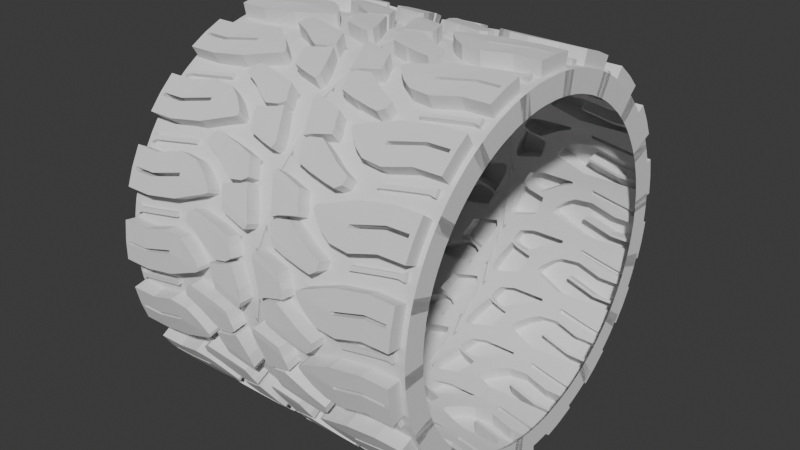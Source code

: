 # Source: haidatire.blend  (saved by Blender 4.2.66; exported with 4.5.12 LTS)
import bpy
from mathutils import Matrix  # noqa: F401  (used for matrix-valued properties, if any)

bpy.ops.wm.read_factory_settings(use_empty=True)
scene = bpy.context.scene
scene.name = 'Scene'

# ---- collections
col_collection = bpy.data.collections.new('Collection'); scene.collection.children.link(col_collection)

# ---- world
world_world = bpy.data.worlds.new('World'); scene.world = world_world
world_world.use_nodes = True; world_world.node_tree.nodes.clear()
_N = world_world.node_tree.nodes; _L = world_world.node_tree.links
n0 = _N.new('ShaderNodeOutputWorld'); n0.name = 'World Output'; n0.location = (300, 300)
n1 = _N.new('ShaderNodeBackground'); n1.name = 'Background'; n1.location = (10, 300)
n1.inputs[0].default_value = (0.05088, 0.05088, 0.05088, 1.0)
_L.new(n1.outputs[0], n0.inputs[0])
n0.is_active_output = True
world_world.color = (0.05088, 0.05088, 0.05088)
world_world.sun_shadow_jitter_overblur = 0.0

# ---- meshes
me_plane_001 = bpy.data.meshes.new('Plane.001')
me_plane_001.from_pydata([(-0.25, 0.1375, 0.06274), (-0.9531, 0.1533, 0.06274), (-0.8122, 0.1513, 0.06274), (-0.601, 0.09023, 0.06274), (-0.2313, 0.1983, 0.06274), (-0.9531, 0.1758, 0.06274), (-0.8122, 0.1738, 0.06274), (-0.601, 0.1127, 0.06274), (-0.2542, 0.04771, 0.06274), (-0.9531, 0.02584, 0.06274), (-0.8122, 0.02456, 0.06274), (-0.6417, -0.02826, 0.06274), (-0.9531, 0.2861, 0.06274), (-0.8122, 0.2856, 0.06274), (-0.601, 0.2438, 0.06274), (-0.4874, 0.1092, 0.06274), (-0.4874, 0.1316, 0.06274), (-0.5145, -0.01495, 0.06274), (-0.4874, 0.1963, 0.06274), (-0.3651, 0.1182, 0.06274), (-0.3651, 0.1403, 0.06274), (-0.3915, 0.08443, 0.06274), (-0.3862, 0.1544, 0.06274), (-0.2591, -0.177, 0.06274), (-0.4386, -0.2125, 0.06274), (-0.3724, -0.2013, 0.06274), (-0.2355, 0.0182, 0.06274), (-0.8936, -0.0722, 0.1242), (-0.8122, -0.08809, 0.1242), (-0.6299, -0.128, 0.1242), (-0.4851, -0.1276, 0.06274), (-0.3856, -0.07884, 0.06274), (-0.2591, -0.141, 0.06274), (-0.4767, -0.1838, 0.06274), (-0.3767, -0.1791, 0.06274), (-0.2672, 0.09993, 0.06274), (-0.2749, 0.05173, 0.06274), (-0.2818, -0.181, 0.06274), (-0.2845, -0.01069, 0.06274), (-0.2827, -0.1478, 0.06274), (-0.1547, 0.002832, 0.06274), (-0.1459, -0.1121, 0.06274), (-0.1547, 0.179, 0.06274), (-0.1556, 0.01974, 0.06274), (-0.1583, -0.1453, 0.06274), (-0.1588, 0.2211, 0.06274), (-0.1152, -0.02714, 0.06274), (-0.1201, 0.1895, 0.06274), (-0.124, -0.05762, 0.06274), (-0.1106, -0.002112, 0.06274), (-0.1226, 0.2326, 0.06274), (-0.1374, -0.08743, 0.06274), (-0.1358, 0.00947, 0.06274), (-0.1399, 0.2263, 0.06274), (-0.1374, -0.008716, 0.06274), (-0.1374, 0.1843, 0.06274), (-0.4226, 0.1139, 0.06274), (-0.4226, 0.1362, 0.06274), (-0.4446, 0.03101, 0.06274), (-0.4234, 0.169, 0.06274), (-0.4036, -0.2065, 0.06274), (-0.4324, -0.1018, 0.06274), (-0.4237, -0.1813, 0.06274), (-0.03422, 0.2157, 0.06274), (-0.0514, 0.1366, 0.06274), (-0.04834, 0.2508, 0.06274), (-0.891, -0.04394, 0.1242), (-0.8122, -0.05938, 0.1242), (-0.6298, -0.09739, 0.1242), (-0.9842, 0.1533, 0.06274), (-0.9842, 0.1758, 0.06274), (-0.9842, 0.02584, 0.06274), (-0.9842, 0.2861, 0.06274), (-0.9628, -0.07284, 0.1242), (-0.9575, -0.01637, 0.1242), (-0.9686, 0.1533, 0.06274), (-0.9686, 0.1758, 0.06274), (-0.9686, 0.02584, 0.06274), (-0.9686, 0.2861, 0.06274), (-0.9276, -0.06679, 0.1242), (-0.9249, -0.03706, 0.1242), (-1.015, 0.2861, 0.1554), (-1.015, 0.3229, 0.1554), (-0.282, 0.3229, 0.1554), (-0.2591, 0.3229, 0.1554), (-0.2591, -0.177, 0.1554), (-0.2591, -0.2404, 0.1554), (-0.9842, -0.2404, 0.1554), (-1.015, -0.2404, 0.1554), (-0.9686, 0.3229, 0.1554), (-0.9531, 0.3229, 0.1554), (-0.8122, -0.2404, 0.1554), (-0.9531, -0.2404, 0.1554), (-0.9531, -0.2102, 0.1554), (-0.8122, 0.3229, 0.1554), (-0.601, -0.2404, 0.1554), (-0.8122, -0.2103, 0.1554), (-1.015, 0.02584, 0.1554), (-1.015, 0.1533, 0.1554), (-0.2313, 0.1983, 0.1554), (-0.25, 0.1375, 0.1554), (-0.9531, 0.1758, 0.1554), (-0.9531, 0.1533, 0.1554), (-0.8122, 0.1738, 0.1554), (-0.8122, 0.1513, 0.1554), (-0.9842, 0.1533, 0.1554), (-0.601, 0.09023, 0.1554), (-0.601, 0.3229, 0.1554), (-0.4874, -0.2404, 0.1554), (-0.601, 0.1127, 0.1554), (-0.6056, -0.2163, 0.1554), (-1.015, 0.1758, 0.1554), (-0.2591, 0.2846, 0.1554), (-0.9842, 0.1758, 0.1554), (-1.015, -0.0524, 0.1554), (-0.6417, -0.02826, 0.1554), (-0.8122, 0.02456, 0.1554), (-0.9531, 0.02584, 0.1554), (-0.9842, 0.02584, 0.1554), (-0.5145, -0.01495, 0.1554), (-0.9531, 0.2861, 0.1554), (-0.8122, 0.2856, 0.1554), (-0.601, 0.2438, 0.1554), (-0.9842, 0.2861, 0.1554), (-0.4874, 0.1963, 0.1554), (-0.4874, 0.3229, 0.1554), (-0.4269, -0.2404, 0.1554), (-0.4446, 0.03101, 0.1554), (-0.4234, 0.169, 0.1554), (-0.4386, -0.2125, 0.1554), (-0.4269, 0.3229, 0.1554), (-0.3732, 0.3229, 0.1554), (-0.282, -0.2404, 0.1554), (-0.3732, -0.2404, 0.1554), (-0.2672, 0.09993, 0.1554), (-0.3651, 0.1182, 0.1554), (-0.2804, 0.1638, 0.1554), (-0.3651, 0.1403, 0.1554), (-0.2749, 0.05173, 0.1554), (-0.3915, 0.08443, 0.1554), (-0.282, 0.2757, 0.1554), (-0.3862, 0.1544, 0.1554), (-0.3724, -0.2013, 0.1554), (-0.9531, -0.1721, 0.1554), (-0.8122, -0.1725, 0.1554), (-0.6114, -0.186, 0.1554), (-1.015, -0.2102, 0.1554), (-0.4767, -0.1838, 0.1554), (-0.4036, -0.2065, 0.1554), (-0.9842, -0.2102, 0.1554), (-0.2818, -0.181, 0.1554), (-1.015, -0.1721, 0.1554), (-1.015, -0.08797, 0.1554), (-0.2414, 0.02742, 0.1554), (-0.2355, 0.0182, 0.1554), (-0.6298, -0.09739, 0.1554), (-0.6299, -0.128, 0.1554), (-0.4943, -0.09238, 0.1554), (-0.4851, -0.1276, 0.1554), (-0.3875, -0.02782, 0.1554), (-0.3856, -0.07884, 0.1554), (-0.2845, -0.01069, 0.1554), (-0.9628, -0.07284, 0.1554), (-0.8122, -0.08809, 0.1554), (-0.8936, -0.0722, 0.1554), (-0.4324, -0.1018, 0.1554), (-0.9842, -0.1721, 0.1554), (-0.2542, 0.04771, 0.1554), (-0.2815, 0.008819, 0.1554), (-0.01524, -0.1028, 0.1554), (-0.01524, -0.1662, 0.1554), (-0.01524, 0.2439, 0.1554), (-0.01524, 0.2214, 0.1554), (-0.01524, 0.3588, 0.1554), (-0.01524, 0.1178, 0.1554), (-0.01524, 0.3971, 0.1554), (-0.01524, -0.06673, 0.1554), (-0.01524, 0.09226, 0.1554), (-0.01524, 0.08063, 0.1554), (-0.03422, 0.06237, 0.1554), (-0.03422, 0.2157, 0.1554), (-0.1556, 0.01974, 0.1554), (-0.1583, -0.1453, 0.1554), (-0.03422, 0.353, 0.1554), (-0.1588, 0.2211, 0.1554), (-0.03422, 0.3913, 0.1554), (-0.1547, -0.2086, 0.1554), (-0.1547, 0.002832, 0.1554), (-0.1374, -0.08743, 0.1554), (-0.1459, -0.1121, 0.1554), (-0.1358, 0.00947, 0.1554), (-0.1374, -0.14, 0.1554), (-0.1547, 0.3163, 0.1554), (-0.1399, 0.2263, 0.1554), (-0.1547, 0.3546, 0.1554), (-0.1374, -0.2033, 0.1554), (-0.155, 0.008117, 0.1554), (-0.1374, -0.008716, 0.1554), (-0.1152, -0.02714, 0.1554), (-0.1374, 0.3216, 0.1554), (-0.1201, 0.3269, 0.1554), (-0.1374, 0.3599, 0.1554), (-0.1201, 0.3652, 0.1554), (-0.03422, -0.06526, 0.1554), (-0.124, -0.05762, 0.1554), (-0.0514, 0.1366, 0.1554), (-0.1106, -0.002112, 0.1554), (-0.03422, -0.1086, 0.1554), (-0.1201, -0.1347, 0.1554), (-0.04834, 0.2508, 0.1554), (-0.1226, 0.2326, 0.1554), (-0.03422, -0.1719, 0.1554), (-0.1201, -0.1981, 0.1554), (-0.1138, -0.01932, 0.1554), (-0.1369, -0.003033, 0.1554), (-0.4362, -0.06028, 0.1554), (-0.03959, 0.08557, 0.1554), (-0.891, -0.04394, 0.1554), (-0.8122, -0.05938, 0.1554), (-0.9575, -0.01637, 0.1554), (-0.9686, -0.2404, 0.1554), (-0.9842, 0.3229, 0.1554), (-0.9686, 0.02584, 0.1554), (-0.9686, 0.2861, 0.1554), (-0.9686, -0.2102, 0.1554), (-0.9276, -0.06679, 0.1554), (-0.9686, -0.1721, 0.1554), (-0.9249, -0.03706, 0.1554), (0.25, -0.01263, 0.06274), (0.9531, -0.02842, 0.06274), (0.8122, -0.02639, 0.06274), (0.601, 0.03468, 0.06274), (0.2313, -0.07343, 0.06274), (0.9531, -0.05089, 0.06274), (0.8122, -0.04885, 0.06274), (0.601, 0.01221, 0.06274), (0.2542, 0.0772, 0.06274), (0.9531, 0.09907, 0.06274), (0.8122, 0.1004, 0.06274), (0.6417, 0.1532, 0.06274), (0.9531, -0.1612, 0.06274), (0.8122, -0.1607, 0.06274), (0.601, -0.1189, 0.06274), (0.4874, 0.01573, 0.06274), (0.4874, -0.006731, 0.06274), (0.5145, 0.1399, 0.06274), (0.4874, -0.0714, 0.06274), (0.3651, 0.006717, 0.06274), (0.3651, -0.01542, 0.06274), (0.3915, 0.04048, 0.06274), (0.3862, -0.02953, 0.06274), (0.2591, 0.3019, 0.06274), (0.4386, 0.3374, 0.06274), (0.3724, 0.3262, 0.06274), (0.2355, 0.1067, 0.06274), (0.8936, 0.1971, 0.1242), (0.8122, 0.213, 0.1242), (0.6299, 0.2529, 0.1242), (0.4851, 0.2525, 0.06274), (0.3856, 0.2037, 0.06274), (0.2591, 0.2659, 0.06274), (0.4767, 0.3087, 0.06274), (0.3767, 0.3041, 0.06274), (0.2672, 0.02497, 0.06274), (0.2749, 0.07317, 0.06274), (0.2818, 0.3059, 0.06274), (0.2845, 0.1356, 0.06274), (0.2827, 0.2727, 0.06274), (0.1547, 0.1221, 0.06274), (0.1459, 0.237, 0.06274), (0.1547, -0.05409, 0.06274), (0.1556, 0.1052, 0.06274), (0.1583, 0.2702, 0.06274), (0.1588, -0.09619, 0.06274), (0.1152, 0.152, 0.06274), (0.1201, -0.06463, 0.06274), (0.124, 0.1825, 0.06274), (0.1106, 0.127, 0.06274), (0.1226, -0.1077, 0.06274), (0.1374, 0.2123, 0.06274), (0.1358, 0.1154, 0.06274), (0.1399, -0.1014, 0.06274), (0.1374, 0.1336, 0.06274), (0.1374, -0.05936, 0.06274), (0.4226, 0.01096, 0.06274), (0.4226, -0.01133, 0.06274), (0.4446, 0.09389, 0.06274), (0.4234, -0.04411, 0.06274), (0.4036, 0.3314, 0.06274), (0.4324, 0.2267, 0.06274), (0.4237, 0.3062, 0.06274), (0.03422, -0.09077, 0.06274), (0.0514, -0.0117, 0.06274), (0.04834, -0.1259, 0.06274), (0.891, 0.1689, 0.1242), (0.8122, 0.1843, 0.1242), (0.6298, 0.2223, 0.1242), (0.9842, -0.02842, 0.06274), (0.9842, -0.05088, 0.06274), (0.9842, 0.09907, 0.06274), (0.9842, -0.1612, 0.06274), (0.9627, 0.1978, 0.1242), (0.9575, 0.1413, 0.1242), (0.9686, -0.02842, 0.06274), (0.9686, -0.05089, 0.06274), (0.9686, 0.09907, 0.06274), (0.9686, -0.1612, 0.06274), (0.9276, 0.1917, 0.1242), (0.9249, 0.162, 0.1242), (1.015, -0.1612, 0.1554), (1.015, -0.1979, 0.1554), (0.282, -0.1979, 0.1554), (0.2591, -0.1979, 0.1554), (0.2591, 0.3019, 0.1554), (0.2591, 0.3653, 0.1554), (0.9842, 0.3653, 0.1554), (1.015, 0.3653, 0.1554), (0.9686, -0.1979, 0.1554), (0.9531, -0.1979, 0.1554), (0.8122, 0.3653, 0.1554), (0.9531, 0.3653, 0.1554), (0.9531, 0.3351, 0.1554), (0.8122, -0.1979, 0.1554), (0.601, 0.3653, 0.1554), (0.8122, 0.3353, 0.1554), (1.015, 0.09907, 0.1554), (1.015, -0.02842, 0.1554), (0.2313, -0.07343, 0.1554), (0.25, -0.01263, 0.1554), (0.9531, -0.05089, 0.1554), (0.9531, -0.02842, 0.1554), (0.8122, -0.04885, 0.1554), (0.8122, -0.02639, 0.1554), (0.9842, -0.02842, 0.1554), (0.601, 0.03468, 0.1554), (0.601, -0.1979, 0.1554), (0.4874, 0.3653, 0.1554), (0.601, 0.01221, 0.1554), (0.6056, 0.3412, 0.1554), (1.015, -0.05088, 0.1554), (0.2591, -0.1597, 0.1554), (0.9842, -0.05088, 0.1554), (1.015, 0.1773, 0.1554), (0.6417, 0.1532, 0.1554), (0.8122, 0.1004, 0.1554), (0.9531, 0.09907, 0.1554), (0.9842, 0.09907, 0.1554), (0.5145, 0.1399, 0.1554), (0.9531, -0.1612, 0.1554), (0.8122, -0.1607, 0.1554), (0.601, -0.1189, 0.1554), (0.9842, -0.1612, 0.1554), (0.4874, -0.0714, 0.1554), (0.4874, -0.1979, 0.1554), (0.4269, 0.3653, 0.1554), (0.4446, 0.09389, 0.1554), (0.4234, -0.04411, 0.1554), (0.4386, 0.3374, 0.1554), (0.4269, -0.1979, 0.1554), (0.3732, -0.1979, 0.1554), (0.282, 0.3653, 0.1554), (0.3732, 0.3653, 0.1554), (0.2672, 0.02497, 0.1554), (0.3651, 0.006717, 0.1554), (0.2804, -0.0389, 0.1554), (0.3651, -0.01542, 0.1554), (0.2749, 0.07317, 0.1554), (0.3915, 0.04048, 0.1554), (0.282, -0.1508, 0.1554), (0.3862, -0.02953, 0.1554), (0.3724, 0.3262, 0.1554), (0.9531, 0.297, 0.1554), (0.8122, 0.2974, 0.1554), (0.6114, 0.3109, 0.1554), (1.015, 0.3351, 0.1554), (0.4767, 0.3087, 0.1554), (0.4036, 0.3314, 0.1554), (0.9842, 0.3351, 0.1554), (0.2818, 0.3059, 0.1554), (1.015, 0.297, 0.1554), (1.015, 0.2129, 0.1554), (0.2414, 0.09748, 0.1554), (0.2355, 0.1067, 0.1554), (0.6298, 0.2223, 0.1554), (0.6299, 0.2529, 0.1554), (0.4943, 0.2173, 0.1554), (0.4851, 0.2525, 0.1554), (0.3875, 0.1527, 0.1554), (0.3856, 0.2037, 0.1554), (0.2845, 0.1356, 0.1554), (0.9627, 0.1978, 0.1554), (0.8122, 0.213, 0.1554), (0.8936, 0.1971, 0.1554), (0.4324, 0.2267, 0.1554), (0.9842, 0.297, 0.1554), (0.2542, 0.0772, 0.1554), (0.2815, 0.1161, 0.1554), (0.01523, 0.2277, 0.1554), (0.01523, 0.2911, 0.1554), (0.01524, -0.119, 0.1554), (0.01524, -0.09655, 0.1554), (0.01524, -0.2339, 0.1554), (0.01524, 0.007064, 0.1554), (0.01524, -0.2722, 0.1554), (0.01523, 0.1916, 0.1554), (0.01524, 0.03264, 0.1554), (0.01524, 0.04427, 0.1554), (0.03422, 0.06253, 0.1554), (0.03422, -0.09077, 0.1554), (0.1556, 0.1052, 0.1554), (0.1583, 0.2702, 0.1554), (0.03422, -0.2281, 0.1554), (0.1588, -0.09619, 0.1554), (0.03422, -0.2664, 0.1554), (0.1547, 0.3335, 0.1554), (0.1547, 0.1221, 0.1554), (0.1374, 0.2123, 0.1554), (0.1459, 0.237, 0.1554), (0.1358, 0.1154, 0.1554), (0.1374, 0.2649, 0.1554), (0.1547, -0.1914, 0.1554), (0.1399, -0.1014, 0.1554), (0.1548, -0.2297, 0.1554), (0.1374, 0.3282, 0.1554), (0.155, 0.1168, 0.1554), (0.1374, 0.1336, 0.1554), (0.1152, 0.152, 0.1554), (0.1374, -0.1967, 0.1554), (0.1201, -0.202, 0.1554), (0.1374, -0.235, 0.1554), (0.1201, -0.2403, 0.1554), (0.03422, 0.1902, 0.1554), (0.124, 0.1825, 0.1554), (0.0514, -0.0117, 0.1554), (0.1106, 0.127, 0.1554), (0.03421, 0.2335, 0.1554), (0.1201, 0.2596, 0.1554), (0.04834, -0.1259, 0.1554), (0.1226, -0.1077, 0.1554), (0.03421, 0.2968, 0.1554), (0.1201, 0.323, 0.1554), (0.1138, 0.1442, 0.1554), (0.1369, 0.1279, 0.1554), (0.4362, 0.1852, 0.1554), (0.03959, 0.03933, 0.1554), (0.891, 0.1689, 0.1554), (0.8122, 0.1843, 0.1554), (0.9575, 0.1413, 0.1554), (0.9686, 0.3653, 0.1554), (0.9842, -0.1979, 0.1554), (0.9686, 0.09907, 0.1554), (0.9686, -0.1612, 0.1554), (0.9686, 0.3351, 0.1554), (0.9276, 0.1917, 0.1554), (0.9686, 0.297, 0.1554), (0.9249, 0.162, 0.1554), (-1.015, 0.2861, 0.2951), (-1.015, 0.3229, 0.2951), (-1.015, -0.2404, 0.2951), (-1.015, 0.02584, 0.2951), (-1.015, 0.1533, 0.2951), (-1.015, 0.1758, 0.2951), (-1.015, -0.0524, 0.2951), (-1.015, -0.2102, 0.2951), (-1.015, -0.1721, 0.2951), (-1.015, -0.08797, 0.2951), (1.015, -0.1612, 0.2951), (1.015, -0.1979, 0.2951), (1.015, 0.3653, 0.2951), (1.015, 0.09907, 0.2951), (1.015, -0.02842, 0.2951), (1.015, -0.05088, 0.2951), (1.015, 0.1773, 0.2951), (1.015, 0.3351, 0.2951), (1.015, 0.297, 0.2951), (1.015, 0.2129, 0.2951)], [], [(80, 74, 219, 227), (76, 5, 1, 75), (46, 54, 197, 198), (73, 79, 225, 162), (13, 14, 7, 6), (78, 12, 5, 76), (12, 13, 6, 5), (2, 3, 11, 10), (1, 2, 10, 9), (75, 1, 9, 77), (35, 0, 8, 36), (78, 72, 123, 223), (44, 41, 189, 182), (71, 77, 222, 118), (3, 15, 17, 11), (14, 18, 16, 7), (7, 16, 15, 3), (59, 18, 124, 128), (17, 58, 127, 119), (56, 19, 21, 58), (59, 22, 20, 57), (57, 20, 19, 56), (62, 34, 25, 60), (39, 32, 23, 37), (80, 66, 27, 79), (66, 67, 28, 27), (67, 68, 29, 28), (30, 33, 147, 158), (38, 26, 32, 39), (14, 13, 121, 122), (31, 61, 165, 160), (61, 31, 34, 62), (31, 38, 39, 34), (67, 66, 217, 218), (34, 39, 37, 25), (53, 45, 184, 193), (18, 14, 122, 124), (60, 25, 142, 148), (68, 67, 218, 155), (13, 12, 120, 121), (22, 59, 128, 141), (61, 30, 158, 165), (43, 52, 190, 181), (58, 21, 139, 127), (28, 29, 156, 163), (41, 51, 188, 189), (27, 28, 163, 164), (0, 4, 45, 42), (40, 26, 154, 187), (23, 32, 41, 44), (8, 0, 42, 43), (32, 26, 40, 41), (55, 53, 50, 47), (38, 31, 160, 161), (11, 17, 119, 115), (45, 4, 99, 184), (9, 10, 116, 117), (52, 55, 47, 49), (51, 54, 46, 48), (41, 40, 54, 51), (43, 42, 55, 52), (29, 68, 155, 156), (23, 44, 182, 85), (10, 11, 115, 116), (8, 43, 181, 167), (42, 45, 53, 55), (30, 61, 62, 33), (33, 62, 60, 24), (16, 57, 56, 15), (18, 59, 57, 16), (15, 56, 58, 17), (25, 37, 150, 142), (47, 50, 65, 63), (5, 6, 103, 101), (49, 47, 63, 64), (54, 40, 187, 197), (6, 7, 109, 103), (66, 80, 227, 217), (50, 53, 193, 210), (24, 60, 148, 129), (79, 27, 164, 225), (52, 49, 206, 190), (33, 24, 129, 147), (51, 48, 204, 188), (12, 78, 223, 120), (48, 46, 198, 204), (77, 9, 117, 222), (64, 63, 180, 205), (35, 36, 138, 134), (7, 3, 106, 109), (74, 80, 79, 73), (69, 75, 77, 71), (72, 78, 76, 70), (70, 76, 75, 69), (19, 20, 137, 135), (150, 85, 86, 132), (224, 93, 92, 220), (93, 96, 91, 92), (101, 103, 104, 102), (136, 99, 100, 134), (103, 109, 106, 104), (96, 110, 95, 91), (140, 112, 99, 136), (90, 94, 121, 120), (89, 90, 120, 223), (83, 84, 112, 140), (94, 107, 122, 121), (107, 125, 124, 122), (110, 129, 108, 95), (130, 131, 141, 128), (148, 142, 133, 126), (145, 147, 129, 110), (144, 145, 110, 96), (143, 144, 96, 93), (226, 143, 93, 224), (168, 153, 154, 161), (155, 157, 158, 156), (215, 159, 160, 165), (225, 164, 143, 226), (164, 163, 144, 143), (163, 156, 145, 144), (156, 158, 147, 145), (159, 168, 161, 160), (131, 83, 140, 141), (135, 134, 138, 139), (141, 140, 136, 137), (137, 136, 134, 135), (142, 150, 132, 133), (203, 179, 178, 176), (205, 180, 172, 174), (207, 203, 176, 169), (209, 183, 173, 171), (216, 205, 174, 177), (183, 185, 175, 173), (211, 207, 169, 170), (180, 209, 171, 172), (86, 85, 182, 186), (112, 84, 194, 192), (153, 167, 181, 196), (99, 112, 192, 184), (195, 191, 208, 212), (199, 201, 202, 200), (214, 190, 206, 213), (193, 199, 200, 210), (191, 188, 204, 208), (182, 189, 188, 191), (184, 192, 199, 193), (196, 181, 190, 214), (192, 194, 201, 199), (186, 182, 191, 195), (157, 215, 165, 158), (129, 148, 126, 108), (125, 130, 128, 124), (212, 208, 207, 211), (200, 202, 185, 183), (213, 206, 205, 216), (210, 200, 183, 209), (208, 204, 203, 207), (204, 198, 179, 203), (198, 213, 216, 179), (119, 127, 215, 157), (187, 196, 214, 197), (197, 214, 213, 198), (154, 153, 196, 187), (179, 216, 177, 178), (139, 138, 168, 159), (127, 139, 159, 215), (115, 119, 157, 155), (116, 115, 155, 218), (117, 116, 218, 217), (222, 117, 217, 227), (138, 167, 153, 168), (97, 118, 219, 114), (152, 162, 166, 151), (114, 219, 162, 152), (151, 166, 149, 146), (82, 221, 123, 81), (98, 105, 118, 97), (81, 123, 113, 111), (111, 113, 105, 98), (146, 149, 87, 88), (118, 222, 227, 219), (162, 225, 226, 166), (166, 226, 224, 149), (221, 89, 223, 123), (149, 224, 220, 87), (0, 35, 134, 100), (74, 73, 162, 219), (4, 0, 100, 99), (36, 8, 167, 138), (49, 64, 205, 206), (1, 5, 101, 102), (37, 23, 85, 150), (65, 50, 210, 209), (69, 71, 118, 105), (2, 1, 102, 104), (26, 38, 161, 154), (72, 70, 113, 123), (63, 65, 209, 180), (21, 19, 135, 139), (70, 69, 105, 113), (3, 2, 104, 106), (20, 22, 141, 137), (308, 302, 447, 455), (304, 233, 229, 303), (274, 282, 425, 426), (301, 307, 453, 390), (241, 242, 235, 234), (306, 240, 233, 304), (240, 241, 234, 233), (230, 231, 239, 238), (229, 230, 238, 237), (303, 229, 237, 305), (263, 228, 236, 264), (306, 300, 351, 451), (272, 269, 417, 410), (299, 305, 450, 346), (231, 243, 245, 239), (242, 246, 244, 235), (235, 244, 243, 231), (287, 246, 352, 356), (245, 286, 355, 347), (284, 247, 249, 286), (287, 250, 248, 285), (285, 248, 247, 284), (290, 262, 253, 288), (267, 260, 251, 265), (308, 294, 255, 307), (294, 295, 256, 255), (295, 296, 257, 256), (258, 261, 375, 386), (266, 254, 260, 267), (242, 241, 349, 350), (259, 289, 393, 388), (289, 259, 262, 290), (259, 266, 267, 262), (295, 294, 445, 446), (262, 267, 265, 253), (281, 273, 412, 421), (246, 242, 350, 352), (288, 253, 370, 376), (296, 295, 446, 383), (241, 240, 348, 349), (250, 287, 356, 369), (289, 258, 386, 393), (271, 280, 418, 409), (286, 249, 367, 355), (256, 257, 384, 391), (269, 279, 416, 417), (255, 256, 391, 392), (228, 232, 273, 270), (268, 254, 382, 415), (251, 260, 269, 272), (236, 228, 270, 271), (260, 254, 268, 269), (283, 281, 278, 275), (266, 259, 388, 389), (239, 245, 347, 343), (273, 232, 327, 412), (237, 238, 344, 345), (280, 283, 275, 277), (279, 282, 274, 276), (269, 268, 282, 279), (271, 270, 283, 280), (257, 296, 383, 384), (251, 272, 410, 313), (238, 239, 343, 344), (236, 271, 409, 395), (270, 273, 281, 283), (258, 289, 290, 261), (261, 290, 288, 252), (244, 285, 284, 243), (246, 287, 285, 244), (243, 284, 286, 245), (253, 265, 378, 370), (275, 278, 293, 291), (233, 234, 331, 329), (277, 275, 291, 292), (282, 268, 415, 425), (234, 235, 337, 331), (294, 308, 455, 445), (278, 281, 421, 438), (252, 288, 376, 357), (307, 255, 392, 453), (280, 277, 434, 418), (261, 252, 357, 375), (279, 276, 432, 416), (240, 306, 451, 348), (276, 274, 426, 432), (305, 237, 345, 450), (292, 291, 408, 433), (263, 264, 366, 362), (235, 231, 334, 337), (302, 308, 307, 301), (297, 303, 305, 299), (300, 306, 304, 298), (298, 304, 303, 297), (247, 248, 365, 363), (378, 313, 314, 360), (452, 321, 320, 448), (321, 324, 319, 320), (329, 331, 332, 330), (364, 327, 328, 362), (331, 337, 334, 332), (324, 338, 323, 319), (368, 340, 327, 364), (318, 322, 349, 348), (317, 318, 348, 451), (311, 312, 340, 368), (322, 335, 350, 349), (335, 353, 352, 350), (338, 357, 336, 323), (358, 359, 369, 356), (376, 370, 361, 354), (373, 375, 357, 338), (372, 373, 338, 324), (371, 372, 324, 321), (454, 371, 321, 452), (396, 381, 382, 389), (383, 385, 386, 384), (443, 387, 388, 393), (453, 392, 371, 454), (392, 391, 372, 371), (391, 384, 373, 372), (384, 386, 375, 373), (387, 396, 389, 388), (359, 311, 368, 369), (363, 362, 366, 367), (369, 368, 364, 365), (365, 364, 362, 363), (370, 378, 360, 361), (431, 407, 406, 404), (433, 408, 400, 402), (435, 431, 404, 397), (437, 411, 401, 399), (444, 433, 402, 405), (411, 413, 403, 401), (439, 435, 397, 398), (408, 437, 399, 400), (314, 313, 410, 414), (340, 312, 422, 420), (381, 395, 409, 424), (327, 340, 420, 412), (423, 419, 436, 440), (427, 429, 430, 428), (442, 418, 434, 441), (421, 427, 428, 438), (419, 416, 432, 436), (410, 417, 416, 419), (412, 420, 427, 421), (424, 409, 418, 442), (420, 422, 429, 427), (414, 410, 419, 423), (385, 443, 393, 386), (357, 376, 354, 336), (353, 358, 356, 352), (440, 436, 435, 439), (428, 430, 413, 411), (441, 434, 433, 444), (438, 428, 411, 437), (436, 432, 431, 435), (432, 426, 407, 431), (426, 441, 444, 407), (347, 355, 443, 385), (415, 424, 442, 425), (425, 442, 441, 426), (382, 381, 424, 415), (407, 444, 405, 406), (367, 366, 396, 387), (355, 367, 387, 443), (343, 347, 385, 383), (344, 343, 383, 446), (345, 344, 446, 445), (450, 345, 445, 455), (366, 395, 381, 396), (325, 346, 447, 342), (380, 390, 394, 379), (342, 447, 390, 380), (379, 394, 377, 374), (310, 449, 351, 309), (326, 333, 346, 325), (309, 351, 341, 339), (339, 341, 333, 326), (374, 377, 315, 316), (346, 450, 455, 447), (390, 453, 454, 394), (394, 454, 452, 377), (449, 317, 451, 351), (377, 452, 448, 315), (228, 263, 362, 328), (302, 301, 390, 447), (232, 228, 328, 327), (264, 236, 395, 366), (277, 292, 433, 434), (229, 233, 329, 330), (265, 251, 313, 378), (293, 278, 438, 437), (297, 299, 346, 333), (230, 229, 330, 332), (254, 266, 389, 382), (300, 298, 341, 351), (291, 293, 437, 408), (249, 247, 363, 367), (298, 297, 333, 341), (231, 230, 332, 334), (248, 250, 369, 365), (175, 398, 397, 173), (173, 397, 404, 171), (171, 404, 406, 172), (172, 406, 405, 174), (174, 405, 402, 177), (177, 402, 400, 178), (178, 400, 399, 176), (176, 399, 401, 169), (169, 401, 403, 170), (325, 342, 472, 469), (114, 152, 465, 462), (342, 380, 475, 472), (111, 98, 460, 461), (339, 326, 470, 471), (82, 81, 456, 457), (146, 88, 458, 463), (310, 309, 466, 467), (81, 111, 461, 456), (152, 151, 464, 465), (374, 316, 468, 473), (151, 146, 463, 464), (380, 379, 474, 475), (309, 339, 471, 466), (379, 374, 473, 474), (98, 97, 459, 460), (326, 325, 469, 470), (97, 114, 462, 459)])
_uv = me_plane_001.uv_layers.new(name='UVMap')
_uv.uv.foreach_set('vector', [0.06166, 0.5981, 0.04111, 0.5981, 0.04111, 0.5981, 0.06166, 0.5981, 0.06166, 0.282, 0.08221, 0.282, 0.08221, 0.3233, 0.06166, 0.3233, 1.0, 0.6097, 1.0, 0.6097, 1.0, 0.6097, 1.0, 0.6097, 0.04111, 0.6097, 0.06166, 0.6097, 0.06166, 0.6097, 0.04111, 0.6097, 0.2685, 0.07049, 0.5479, 0.07049, 0.5479, 0.282, 0.2685, 0.282, 0.06166, 0.07049, 0.08221, 0.07049, 0.08221, 0.282, 0.06166, 0.282, 0.08221, 0.07049, 0.2685, 0.07049, 0.2685, 0.282, 0.08221, 0.282, 0.2685, 0.3233, 0.5479, 0.3233, 0.5479, 0.5726, 0.2685, 0.5726, 0.08221, 0.3233, 0.2685, 0.3233, 0.2685, 0.5726, 0.08221, 0.5726, 0.06166, 0.3233, 0.08221, 0.3233, 0.08221, 0.5726, 0.06166, 0.5726, 0.9697, 0.3233, 1.0, 0.3233, 1.0, 0.5726, 0.9697, 0.5726, 0.06166, 0.07049, 0.04111, 0.07049, 0.04111, 0.07049, 0.06166, 0.07049, 1.0, 0.9516, 1.0, 0.8904, 1.0, 0.8904, 1.0, 0.9516, 0.04111, 0.5726, 0.06166, 0.5726, 0.06166, 0.5726, 0.04111, 0.5726, 0.5479, 0.3233, 0.6981, 0.3233, 0.6981, 0.5726, 0.5479, 0.5726, 0.5479, 0.07049, 0.6981, 0.07049, 0.6981, 0.282, 0.5479, 0.282, 0.5479, 0.282, 0.6981, 0.282, 0.6981, 0.3233, 0.5479, 0.3233, 0.778, 0.07049, 0.6981, 0.07049, 0.6981, 0.07049, 0.778, 0.07049, 0.6981, 0.5726, 0.778, 0.5726, 0.778, 0.5726, 0.6981, 0.5726, 0.778, 0.3233, 0.8491, 0.3233, 0.8491, 0.5726, 0.778, 0.5726, 0.778, 0.07049, 0.8491, 0.07049, 0.8491, 0.282, 0.778, 0.282, 0.778, 0.282, 0.8491, 0.282, 0.8491, 0.3233, 0.778, 0.3233, 0.778, 0.8904, 0.8491, 0.8904, 0.8491, 0.9516, 0.778, 0.9516, 0.9697, 0.8904, 1.0, 0.8904, 1.0, 0.9516, 0.9697, 0.9516, 0.06166, 0.5981, 0.08221, 0.5981, 0.08221, 0.6097, 0.06166, 0.6097, 0.08221, 0.5981, 0.2685, 0.5981, 0.2685, 0.6097, 0.08221, 0.6097, 0.2685, 0.5981, 0.5479, 0.5981, 0.5479, 0.6097, 0.2685, 0.6097, 0.6981, 0.6097, 0.6981, 0.8904, 0.6981, 0.8904, 0.6981, 0.6097, 0.9697, 0.6097, 1.0, 0.6097, 1.0, 0.8904, 0.9697, 0.8904, 0.5479, 0.07049, 0.2685, 0.07049, 0.2685, 0.07049, 0.5479, 0.07049, 0.8491, 0.6097, 0.778, 0.6097, 0.778, 0.6097, 0.8491, 0.6097, 0.778, 0.6097, 0.8491, 0.6097, 0.8491, 0.8904, 0.778, 0.8904, 0.8491, 0.6097, 0.9697, 0.6097, 0.9697, 0.8904, 0.8491, 0.8904, 0.2685, 0.5981, 0.08221, 0.5981, 0.08221, 0.5981, 0.2685, 0.5981, 0.8491, 0.8904, 0.9697, 0.8904, 0.9697, 0.9516, 0.8491, 0.9516, 1.0, 0.282, 1.0, 0.282, 1.0, 0.282, 1.0, 0.282, 0.6981, 0.07049, 0.5479, 0.07049, 0.5479, 0.07049, 0.6981, 0.07049, 0.778, 0.9516, 0.8491, 0.9516, 0.8491, 0.9516, 0.778, 0.9516, 0.5479, 0.5981, 0.2685, 0.5981, 0.2685, 0.5981, 0.5479, 0.5981, 0.2685, 0.07049, 0.08221, 0.07049, 0.08221, 0.07049, 0.2685, 0.07049, 0.8491, 0.07049, 0.778, 0.07049, 0.778, 0.07049, 0.8491, 0.07049, 0.778, 0.6097, 0.6981, 0.6097, 0.6981, 0.6097, 0.778, 0.6097, 1.0, 0.5726, 1.0, 0.5726, 1.0, 0.5726, 1.0, 0.5726, 0.778, 0.5726, 0.8491, 0.5726, 0.8491, 0.5726, 0.778, 0.5726, 0.2685, 0.6097, 0.5479, 0.6097, 0.5479, 0.6097, 0.2685, 0.6097, 1.0, 0.8904, 1.0, 0.8904, 1.0, 0.8904, 1.0, 0.8904, 0.08221, 0.6097, 0.2685, 0.6097, 0.2685, 0.6097, 0.08221, 0.6097, 1.0, 0.3233, 1.0, 0.282, 1.0, 0.282, 1.0, 0.3233, 1.0, 0.6097, 1.0, 0.6097, 1.0, 0.6097, 1.0, 0.6097, 1.0, 0.9516, 1.0, 0.8904, 1.0, 0.8904, 1.0, 0.9516, 1.0, 0.5726, 1.0, 0.3233, 1.0, 0.3233, 1.0, 0.5726, 1.0, 0.8904, 1.0, 0.6097, 1.0, 0.6097, 1.0, 0.8904, 1.0, 0.3233, 1.0, 0.282, 1.0, 0.282, 1.0, 0.3233, 0.9697, 0.6097, 0.8491, 0.6097, 0.8491, 0.6097, 0.9697, 0.6097, 0.5479, 0.5726, 0.6981, 0.5726, 0.6981, 0.5726, 0.5479, 0.5726, 1.0, 0.282, 1.0, 0.282, 1.0, 0.282, 1.0, 0.282, 0.08221, 0.5726, 0.2685, 0.5726, 0.2685, 0.5726, 0.08221, 0.5726, 1.0, 0.5726, 1.0, 0.3233, 1.0, 0.3233, 1.0, 0.5726, 1.0, 0.8904, 1.0, 0.6097, 1.0, 0.6097, 1.0, 0.8904, 1.0, 0.8904, 1.0, 0.6097, 1.0, 0.6097, 1.0, 0.8904, 1.0, 0.5726, 1.0, 0.3233, 1.0, 0.3233, 1.0, 0.5726, 0.5479, 0.6097, 0.5479, 0.5981, 0.5479, 0.5981, 0.5479, 0.6097, 1.0, 0.9516, 1.0, 0.9516, 1.0, 0.9516, 1.0, 0.9516, 0.2685, 0.5726, 0.5479, 0.5726, 0.5479, 0.5726, 0.2685, 0.5726, 1.0, 0.5726, 1.0, 0.5726, 1.0, 0.5726, 1.0, 0.5726, 1.0, 0.3233, 1.0, 0.282, 1.0, 0.282, 1.0, 0.3233, 0.6981, 0.6097, 0.778, 0.6097, 0.778, 0.8904, 0.6981, 0.8904, 0.6981, 0.8904, 0.778, 0.8904, 0.778, 0.9516, 0.6981, 0.9516, 0.6981, 0.282, 0.778, 0.282, 0.778, 0.3233, 0.6981, 0.3233, 0.6981, 0.07049, 0.778, 0.07049, 0.778, 0.282, 0.6981, 0.282, 0.6981, 0.3233, 0.778, 0.3233, 0.778, 0.5726, 0.6981, 0.5726, 0.8491, 0.9516, 0.9697, 0.9516, 0.9697, 0.9516, 0.8491, 0.9516, 1.0, 0.3233, 1.0, 0.282, 1.0, 0.282, 1.0, 0.3233, 0.08221, 0.282, 0.2685, 0.282, 0.2685, 0.282, 0.08221, 0.282, 1.0, 0.5726, 1.0, 0.3233, 1.0, 0.3233, 1.0, 0.5726, 1.0, 0.6097, 1.0, 0.6097, 1.0, 0.6097, 1.0, 0.6097, 0.2685, 0.282, 0.5479, 0.282, 0.5479, 0.282, 0.2685, 0.282, 0.08221, 0.5981, 0.06166, 0.5981, 0.06166, 0.5981, 0.08221, 0.5981, 1.0, 0.282, 1.0, 0.282, 1.0, 0.282, 1.0, 0.282, 0.6981, 0.9516, 0.778, 0.9516, 0.778, 0.9516, 0.6981, 0.9516, 0.06166, 0.6097, 0.08221, 0.6097, 0.08221, 0.6097, 0.06166, 0.6097, 1.0, 0.5726, 1.0, 0.5726, 1.0, 0.5726, 1.0, 0.5726, 0.6981, 0.8904, 0.6981, 0.9516, 0.6981, 0.9516, 0.6981, 0.8904, 1.0, 0.8904, 1.0, 0.8904, 1.0, 0.8904, 1.0, 0.8904, 0.08221, 0.07049, 0.06166, 0.07049, 0.06166, 0.07049, 0.08221, 0.07049, 1.0, 0.8904, 1.0, 0.6097, 1.0, 0.6097, 1.0, 0.8904, 0.06166, 0.5726, 0.08221, 0.5726, 0.08221, 0.5726, 0.06166, 0.5726, 1.0, 0.5726, 1.0, 0.3233, 1.0, 0.3233, 1.0, 0.5726, 0.9697, 0.3233, 0.9697, 0.5726, 0.9697, 0.5726, 0.9697, 0.3233, 0.5479, 0.282, 0.5479, 0.3233, 0.5479, 0.3233, 0.5479, 0.282, 0.04111, 0.5981, 0.06166, 0.5981, 0.06166, 0.6097, 0.04111, 0.6097, 0.04111, 0.3233, 0.06166, 0.3233, 0.06166, 0.5726, 0.04111, 0.5726, 0.04111, 0.07049, 0.06166, 0.07049, 0.06166, 0.282, 0.04111, 0.282, 0.04111, 0.282, 0.06166, 0.282, 0.06166, 0.3233, 0.04111, 0.3233, 0.8491, 0.3233, 0.8491, 0.282, 0.8491, 0.282, 0.8491, 0.3233, 0.9697, 0.9516, 1.0, 0.9516, 1.0, 1.0, 0.9697, 1.0, 0.06166, 0.9516, 0.08221, 0.9516, 0.08221, 1.0, 0.06166, 1.0, 0.08221, 0.9516, 0.2685, 0.9516, 0.2685, 1.0, 0.08221, 1.0, 0.08221, 0.282, 0.2685, 0.282, 0.2685, 0.3233, 0.08221, 0.3233, 0.9697, 0.282, 1.0, 0.282, 1.0, 0.3233, 0.9697, 0.3233, 0.2685, 0.282, 0.5479, 0.282, 0.5479, 0.3233, 0.2685, 0.3233, 0.2685, 0.9516, 0.5479, 0.9516, 0.5479, 1.0, 0.2685, 1.0, 0.9697, 0.07049, 1.0, 0.07049, 1.0, 0.282, 0.9697, 0.282, 0.08221, 0.0, 0.2685, 0.0, 0.2685, 0.07049, 0.08221, 0.07049, 0.06166, 0.0, 0.08221, 0.0, 0.08221, 0.07049, 0.06166, 0.07049, 0.9697, 0.0, 1.0, 0.0, 1.0, 0.07049, 0.9697, 0.07049, 0.2685, 0.0, 0.5479, 0.0, 0.5479, 0.07049, 0.2685, 0.07049, 0.5479, 0.0, 0.6981, 0.0, 0.6981, 0.07049, 0.5479, 0.07049, 0.5479, 0.9516, 0.6981, 0.9516, 0.6981, 1.0, 0.5479, 1.0, 0.778, 0.0, 0.8491, 0.0, 0.8491, 0.07049, 0.778, 0.07049, 0.778, 0.9516, 0.8491, 0.9516, 0.8491, 1.0, 0.778, 1.0, 0.5479, 0.8904, 0.6981, 0.8904, 0.6981, 0.9516, 0.5479, 0.9516, 0.2685, 0.8904, 0.5479, 0.8904, 0.5479, 0.9516, 0.2685, 0.9516, 0.08221, 0.8904, 0.2685, 0.8904, 0.2685, 0.9516, 0.08221, 0.9516, 0.06166, 0.8904, 0.08221, 0.8904, 0.08221, 0.9516, 0.06166, 0.9516, 0.9697, 0.5981, 1.0, 0.5981, 1.0, 0.6097, 0.9697, 0.6097, 0.5479, 0.5981, 0.6981, 0.5981, 0.6981, 0.6097, 0.5479, 0.6097, 0.778, 0.5981, 0.8491, 0.5981, 0.8491, 0.6097, 0.778, 0.6097, 0.06166, 0.6097, 0.08221, 0.6097, 0.08221, 0.8904, 0.06166, 0.8904, 0.08221, 0.6097, 0.2685, 0.6097, 0.2685, 0.8904, 0.08221, 0.8904, 0.2685, 0.6097, 0.5479, 0.6097, 0.5479, 0.8904, 0.2685, 0.8904, 0.5479, 0.6097, 0.6981, 0.6097, 0.6981, 0.8904, 0.5479, 0.8904, 0.8491, 0.5981, 0.9697, 0.5981, 0.9697, 0.6097, 0.8491, 0.6097, 0.8491, 0.0, 0.9697, 0.0, 0.9697, 0.07049, 0.8491, 0.07049, 0.8491, 0.3233, 0.9697, 0.3233, 0.9697, 0.5726, 0.8491, 0.5726, 0.8491, 0.07049, 0.9697, 0.07049, 0.9697, 0.282, 0.8491, 0.282, 0.8491, 0.282, 0.9697, 0.282, 0.9697, 0.3233, 0.8491, 0.3233, 0.8491, 0.9516, 0.9697, 0.9516, 0.9697, 1.0, 0.8491, 1.0, 1.0, 0.8904, 1.0, 0.6097, 1.0, 0.6097, 1.0, 0.8904, 1.0, 0.5726, 1.0, 0.3233, 1.0, 0.3233, 1.0, 0.5726, 1.0, 0.9516, 1.0, 0.8904, 1.0, 0.8904, 1.0, 0.9516, 1.0, 0.282, 1.0, 0.07049, 1.0, 0.07049, 1.0, 0.282, 1.0, 0.5981, 1.0, 0.5726, 1.0, 0.5726, 1.0, 0.5981, 1.0, 0.07049, 1.0, 0.0, 1.0, 0.0, 1.0, 0.07049, 1.0, 1.0, 1.0, 0.9516, 1.0, 0.9516, 1.0, 1.0, 1.0, 0.3233, 1.0, 0.282, 1.0, 0.282, 1.0, 0.3233, 1.0, 1.0, 1.0, 0.9516, 1.0, 0.9516, 1.0, 1.0, 1.0, 0.07049, 1.0, 0.0, 1.0, 0.0, 1.0, 0.07049, 1.0, 0.5981, 1.0, 0.5726, 1.0, 0.5726, 1.0, 0.5981, 1.0, 0.282, 1.0, 0.07049, 1.0, 0.07049, 1.0, 0.282, 1.0, 1.0, 1.0, 0.9516, 1.0, 0.9516, 1.0, 1.0, 1.0, 0.07049, 1.0, 0.0, 1.0, 0.0, 1.0, 0.07049, 1.0, 0.5981, 1.0, 0.5726, 1.0, 0.5726, 1.0, 0.5981, 1.0, 0.282, 1.0, 0.07049, 1.0, 0.07049, 1.0, 0.282, 1.0, 0.9516, 1.0, 0.8904, 1.0, 0.8904, 1.0, 0.9516, 1.0, 0.9516, 1.0, 0.8904, 1.0, 0.8904, 1.0, 0.9516, 1.0, 0.282, 1.0, 0.07049, 1.0, 0.07049, 1.0, 0.282, 1.0, 0.5981, 1.0, 0.5726, 1.0, 0.5726, 1.0, 0.5981, 1.0, 0.07049, 1.0, 0.0, 1.0, 0.0, 1.0, 0.07049, 1.0, 1.0, 1.0, 0.9516, 1.0, 0.9516, 1.0, 1.0, 0.6981, 0.5981, 0.778, 0.5981, 0.778, 0.6097, 0.6981, 0.6097, 0.6981, 0.9516, 0.778, 0.9516, 0.778, 1.0, 0.6981, 1.0, 0.6981, 0.0, 0.778, 0.0, 0.778, 0.07049, 0.6981, 0.07049, 1.0, 1.0, 1.0, 0.9516, 1.0, 0.9516, 1.0, 1.0, 1.0, 0.07049, 1.0, 0.0, 1.0, 0.0, 1.0, 0.07049, 1.0, 0.5981, 1.0, 0.5726, 1.0, 0.5726, 1.0, 0.5981, 1.0, 0.282, 1.0, 0.07049, 1.0, 0.07049, 1.0, 0.282, 1.0, 0.9516, 1.0, 0.8904, 1.0, 0.8904, 1.0, 0.9516, 1.0, 0.8904, 1.0, 0.6097, 1.0, 0.6097, 1.0, 0.8904, 1.0, 0.6097, 1.0, 0.5981, 1.0, 0.5981, 1.0, 0.6097, 0.6981, 0.5726, 0.778, 0.5726, 0.778, 0.5981, 0.6981, 0.5981, 1.0, 0.6097, 1.0, 0.5981, 1.0, 0.5981, 1.0, 0.6097, 1.0, 0.6097, 1.0, 0.5981, 1.0, 0.5981, 1.0, 0.6097, 1.0, 0.6097, 1.0, 0.5981, 1.0, 0.5981, 1.0, 0.6097, 1.0, 0.6097, 1.0, 0.5981, 1.0, 0.5981, 1.0, 0.6097, 0.8491, 0.5726, 0.9697, 0.5726, 0.9697, 0.5981, 0.8491, 0.5981, 0.778, 0.5726, 0.8491, 0.5726, 0.8491, 0.5981, 0.778, 0.5981, 0.5479, 0.5726, 0.6981, 0.5726, 0.6981, 0.5981, 0.5479, 0.5981, 0.2685, 0.5726, 0.5479, 0.5726, 0.5479, 0.5981, 0.2685, 0.5981, 0.08221, 0.5726, 0.2685, 0.5726, 0.2685, 0.5981, 0.08221, 0.5981, 0.06166, 0.5726, 0.08221, 0.5726, 0.08221, 0.5981, 0.06166, 0.5981, 0.9697, 0.5726, 1.0, 0.5726, 1.0, 0.5981, 0.9697, 0.5981, 0.0, 0.5726, 0.04111, 0.5726, 0.04111, 0.5981, 0.0, 0.5981, 0.0, 0.6097, 0.04111, 0.6097, 0.04111, 0.8904, 0.0, 0.8904, 0.0, 0.5981, 0.04111, 0.5981, 0.04111, 0.6097, 0.0, 0.6097, 0.0, 0.8904, 0.04111, 0.8904, 0.04111, 0.9516, 0.0, 0.9516, 0.0, 0.0, 0.04111, 0.0, 0.04111, 0.07049, 0.0, 0.07049, 0.0, 0.3233, 0.04111, 0.3233, 0.04111, 0.5726, 0.0, 0.5726, 0.0, 0.07049, 0.04111, 0.07049, 0.04111, 0.282, 0.0, 0.282, 0.0, 0.282, 0.04111, 0.282, 0.04111, 0.3233, 0.0, 0.3233, 0.0, 0.9516, 0.04111, 0.9516, 0.04111, 1.0, 0.0, 1.0, 0.04111, 0.5726, 0.06166, 0.5726, 0.06166, 0.5981, 0.04111, 0.5981, 0.04111, 0.6097, 0.06166, 0.6097, 0.06166, 0.8904, 0.04111, 0.8904, 0.04111, 0.8904, 0.06166, 0.8904, 0.06166, 0.9516, 0.04111, 0.9516, 0.04111, 0.0, 0.06166, 0.0, 0.06166, 0.07049, 0.04111, 0.07049, 0.04111, 0.9516, 0.06166, 0.9516, 0.06166, 1.0, 0.04111, 1.0, 1.0, 0.3233, 0.9697, 0.3233, 0.9697, 0.3233, 1.0, 0.3233, 0.04111, 0.5981, 0.04111, 0.6097, 0.04111, 0.6097, 0.04111, 0.5981, 1.0, 0.282, 1.0, 0.3233, 1.0, 0.3233, 1.0, 0.282, 0.9697, 0.5726, 1.0, 0.5726, 1.0, 0.5726, 0.9697, 0.5726, 1.0, 0.5726, 1.0, 0.5726, 1.0, 0.5726, 1.0, 0.5726, 0.08221, 0.3233, 0.08221, 0.282, 0.08221, 0.282, 0.08221, 0.3233, 0.9697, 0.9516, 1.0, 0.9516, 1.0, 0.9516, 0.9697, 0.9516, 1.0, 0.282, 1.0, 0.282, 1.0, 0.282, 1.0, 0.282, 0.04111, 0.3233, 0.04111, 0.5726, 0.04111, 0.5726, 0.04111, 0.3233, 0.2685, 0.3233, 0.08221, 0.3233, 0.08221, 0.3233, 0.2685, 0.3233, 1.0, 0.6097, 0.9697, 0.6097, 0.9697, 0.6097, 1.0, 0.6097, 0.04111, 0.07049, 0.04111, 0.282, 0.04111, 0.282, 0.04111, 0.07049, 1.0, 0.3233, 1.0, 0.282, 1.0, 0.282, 1.0, 0.3233, 0.8491, 0.5726, 0.8491, 0.3233, 0.8491, 0.3233, 0.8491, 0.5726, 0.04111, 0.282, 0.04111, 0.3233, 0.04111, 0.3233, 0.04111, 0.282, 0.5479, 0.3233, 0.2685, 0.3233, 0.2685, 0.3233, 0.5479, 0.3233, 0.8491, 0.282, 0.8491, 0.07049, 0.8491, 0.07049, 0.8491, 0.282, 0.06166, 0.5981, 0.04111, 0.5981, 0.04111, 0.5981, 0.06166, 0.5981, 0.06166, 0.282, 0.08221, 0.282, 0.08221, 0.3233, 0.06166, 0.3233, 1.0, 0.6097, 1.0, 0.6097, 1.0, 0.6097, 1.0, 0.6097, 0.04111, 0.6097, 0.06166, 0.6097, 0.06166, 0.6097, 0.04111, 0.6097, 0.2685, 0.07049, 0.5479, 0.07049, 0.5479, 0.282, 0.2685, 0.282, 0.06166, 0.07049, 0.08221, 0.07049, 0.08221, 0.282, 0.06166, 0.282, 0.08221, 0.07049, 0.2685, 0.07049, 0.2685, 0.282, 0.08221, 0.282, 0.2685, 0.3233, 0.5479, 0.3233, 0.5479, 0.5726, 0.2685, 0.5726, 0.08221, 0.3233, 0.2685, 0.3233, 0.2685, 0.5726, 0.08221, 0.5726, 0.06166, 0.3233, 0.08221, 0.3233, 0.08221, 0.5726, 0.06166, 0.5726, 0.9697, 0.3233, 1.0, 0.3233, 1.0, 0.5726, 0.9697, 0.5726, 0.06166, 0.07049, 0.04111, 0.07049, 0.04111, 0.07049, 0.06166, 0.07049, 1.0, 0.9516, 1.0, 0.8904, 1.0, 0.8904, 1.0, 0.9516, 0.04111, 0.5726, 0.06166, 0.5726, 0.06166, 0.5726, 0.04111, 0.5726, 0.5479, 0.3233, 0.6981, 0.3233, 0.6981, 0.5726, 0.5479, 0.5726, 0.5479, 0.07049, 0.6981, 0.07049, 0.6981, 0.282, 0.5479, 0.282, 0.5479, 0.282, 0.6981, 0.282, 0.6981, 0.3233, 0.5479, 0.3233, 0.778, 0.07049, 0.6981, 0.07049, 0.6981, 0.07049, 0.778, 0.07049, 0.6981, 0.5726, 0.778, 0.5726, 0.778, 0.5726, 0.6981, 0.5726, 0.778, 0.3233, 0.8491, 0.3233, 0.8491, 0.5726, 0.778, 0.5726, 0.778, 0.07049, 0.8491, 0.07049, 0.8491, 0.282, 0.778, 0.282, 0.778, 0.282, 0.8491, 0.282, 0.8491, 0.3233, 0.778, 0.3233, 0.778, 0.8904, 0.8491, 0.8904, 0.8491, 0.9516, 0.778, 0.9516, 0.9697, 0.8904, 1.0, 0.8904, 1.0, 0.9516, 0.9697, 0.9516, 0.06166, 0.5981, 0.08221, 0.5981, 0.08221, 0.6097, 0.06166, 0.6097, 0.08221, 0.5981, 0.2685, 0.5981, 0.2685, 0.6097, 0.08221, 0.6097, 0.2685, 0.5981, 0.5479, 0.5981, 0.5479, 0.6097, 0.2685, 0.6097, 0.6981, 0.6097, 0.6981, 0.8904, 0.6981, 0.8904, 0.6981, 0.6097, 0.9697, 0.6097, 1.0, 0.6097, 1.0, 0.8904, 0.9697, 0.8904, 0.5479, 0.07049, 0.2685, 0.07049, 0.2685, 0.07049, 0.5479, 0.07049, 0.8491, 0.6097, 0.778, 0.6097, 0.778, 0.6097, 0.8491, 0.6097, 0.778, 0.6097, 0.8491, 0.6097, 0.8491, 0.8904, 0.778, 0.8904, 0.8491, 0.6097, 0.9697, 0.6097, 0.9697, 0.8904, 0.8491, 0.8904, 0.2685, 0.5981, 0.08221, 0.5981, 0.08221, 0.5981, 0.2685, 0.5981, 0.8491, 0.8904, 0.9697, 0.8904, 0.9697, 0.9516, 0.8491, 0.9516, 1.0, 0.282, 1.0, 0.282, 1.0, 0.282, 1.0, 0.282, 0.6981, 0.07049, 0.5479, 0.07049, 0.5479, 0.07049, 0.6981, 0.07049, 0.778, 0.9516, 0.8491, 0.9516, 0.8491, 0.9516, 0.778, 0.9516, 0.5479, 0.5981, 0.2685, 0.5981, 0.2685, 0.5981, 0.5479, 0.5981, 0.2685, 0.07049, 0.08221, 0.07049, 0.08221, 0.07049, 0.2685, 0.07049, 0.8491, 0.07049, 0.778, 0.07049, 0.778, 0.07049, 0.8491, 0.07049, 0.778, 0.6097, 0.6981, 0.6097, 0.6981, 0.6097, 0.778, 0.6097, 1.0, 0.5726, 1.0, 0.5726, 1.0, 0.5726, 1.0, 0.5726, 0.778, 0.5726, 0.8491, 0.5726, 0.8491, 0.5726, 0.778, 0.5726, 0.2685, 0.6097, 0.5479, 0.6097, 0.5479, 0.6097, 0.2685, 0.6097, 1.0, 0.8904, 1.0, 0.8904, 1.0, 0.8904, 1.0, 0.8904, 0.08221, 0.6097, 0.2685, 0.6097, 0.2685, 0.6097, 0.08221, 0.6097, 1.0, 0.3233, 1.0, 0.282, 1.0, 0.282, 1.0, 0.3233, 1.0, 0.6097, 1.0, 0.6097, 1.0, 0.6097, 1.0, 0.6097, 1.0, 0.9516, 1.0, 0.8904, 1.0, 0.8904, 1.0, 0.9516, 1.0, 0.5726, 1.0, 0.3233, 1.0, 0.3233, 1.0, 0.5726, 1.0, 0.8904, 1.0, 0.6097, 1.0, 0.6097, 1.0, 0.8904, 1.0, 0.3233, 1.0, 0.282, 1.0, 0.282, 1.0, 0.3233, 0.9697, 0.6097, 0.8491, 0.6097, 0.8491, 0.6097, 0.9697, 0.6097, 0.5479, 0.5726, 0.6981, 0.5726, 0.6981, 0.5726, 0.5479, 0.5726, 1.0, 0.282, 1.0, 0.282, 1.0, 0.282, 1.0, 0.282, 0.08221, 0.5726, 0.2685, 0.5726, 0.2685, 0.5726, 0.08221, 0.5726, 1.0, 0.5726, 1.0, 0.3233, 1.0, 0.3233, 1.0, 0.5726, 1.0, 0.8904, 1.0, 0.6097, 1.0, 0.6097, 1.0, 0.8904, 1.0, 0.8904, 1.0, 0.6097, 1.0, 0.6097, 1.0, 0.8904, 1.0, 0.5726, 1.0, 0.3233, 1.0, 0.3233, 1.0, 0.5726, 0.5479, 0.6097, 0.5479, 0.5981, 0.5479, 0.5981, 0.5479, 0.6097, 1.0, 0.9516, 1.0, 0.9516, 1.0, 0.9516, 1.0, 0.9516, 0.2685, 0.5726, 0.5479, 0.5726, 0.5479, 0.5726, 0.2685, 0.5726, 1.0, 0.5726, 1.0, 0.5726, 1.0, 0.5726, 1.0, 0.5726, 1.0, 0.3233, 1.0, 0.282, 1.0, 0.282, 1.0, 0.3233, 0.6981, 0.6097, 0.778, 0.6097, 0.778, 0.8904, 0.6981, 0.8904, 0.6981, 0.8904, 0.778, 0.8904, 0.778, 0.9516, 0.6981, 0.9516, 0.6981, 0.282, 0.778, 0.282, 0.778, 0.3233, 0.6981, 0.3233, 0.6981, 0.07049, 0.778, 0.07049, 0.778, 0.282, 0.6981, 0.282, 0.6981, 0.3233, 0.778, 0.3233, 0.778, 0.5726, 0.6981, 0.5726, 0.8491, 0.9516, 0.9697, 0.9516, 0.9697, 0.9516, 0.8491, 0.9516, 1.0, 0.3233, 1.0, 0.282, 1.0, 0.282, 1.0, 0.3233, 0.08221, 0.282, 0.2685, 0.282, 0.2685, 0.282, 0.08221, 0.282, 1.0, 0.5726, 1.0, 0.3233, 1.0, 0.3233, 1.0, 0.5726, 1.0, 0.6097, 1.0, 0.6097, 1.0, 0.6097, 1.0, 0.6097, 0.2685, 0.282, 0.5479, 0.282, 0.5479, 0.282, 0.2685, 0.282, 0.08221, 0.5981, 0.06166, 0.5981, 0.06166, 0.5981, 0.08221, 0.5981, 1.0, 0.282, 1.0, 0.282, 1.0, 0.282, 1.0, 0.282, 0.6981, 0.9516, 0.778, 0.9516, 0.778, 0.9516, 0.6981, 0.9516, 0.06166, 0.6097, 0.08221, 0.6097, 0.08221, 0.6097, 0.06166, 0.6097, 1.0, 0.5726, 1.0, 0.5726, 1.0, 0.5726, 1.0, 0.5726, 0.6981, 0.8904, 0.6981, 0.9516, 0.6981, 0.9516, 0.6981, 0.8904, 1.0, 0.8904, 1.0, 0.8904, 1.0, 0.8904, 1.0, 0.8904, 0.08221, 0.07049, 0.06166, 0.07049, 0.06166, 0.07049, 0.08221, 0.07049, 1.0, 0.8904, 1.0, 0.6097, 1.0, 0.6097, 1.0, 0.8904, 0.06166, 0.5726, 0.08221, 0.5726, 0.08221, 0.5726, 0.06166, 0.5726, 1.0, 0.5726, 1.0, 0.3233, 1.0, 0.3233, 1.0, 0.5726, 0.9697, 0.3233, 0.9697, 0.5726, 0.9697, 0.5726, 0.9697, 0.3233, 0.5479, 0.282, 0.5479, 0.3233, 0.5479, 0.3233, 0.5479, 0.282, 0.04111, 0.5981, 0.06166, 0.5981, 0.06166, 0.6097, 0.04111, 0.6097, 0.04111, 0.3233, 0.06166, 0.3233, 0.06166, 0.5726, 0.04111, 0.5726, 0.04111, 0.07049, 0.06166, 0.07049, 0.06166, 0.282, 0.04111, 0.282, 0.04111, 0.282, 0.06166, 0.282, 0.06166, 0.3233, 0.04111, 0.3233, 0.8491, 0.3233, 0.8491, 0.282, 0.8491, 0.282, 0.8491, 0.3233, 0.9697, 0.9516, 1.0, 0.9516, 1.0, 1.0, 0.9697, 1.0, 0.06166, 0.9516, 0.08221, 0.9516, 0.08221, 1.0, 0.06166, 1.0, 0.08221, 0.9516, 0.2685, 0.9516, 0.2685, 1.0, 0.08221, 1.0, 0.08221, 0.282, 0.2685, 0.282, 0.2685, 0.3233, 0.08221, 0.3233, 0.9697, 0.282, 1.0, 0.282, 1.0, 0.3233, 0.9697, 0.3233, 0.2685, 0.282, 0.5479, 0.282, 0.5479, 0.3233, 0.2685, 0.3233, 0.2685, 0.9516, 0.5479, 0.9516, 0.5479, 1.0, 0.2685, 1.0, 0.9697, 0.07049, 1.0, 0.07049, 1.0, 0.282, 0.9697, 0.282, 0.08221, 0.0, 0.2685, 0.0, 0.2685, 0.07049, 0.08221, 0.07049, 0.06166, 0.0, 0.08221, 0.0, 0.08221, 0.07049, 0.06166, 0.07049, 0.9697, 0.0, 1.0, 0.0, 1.0, 0.07049, 0.9697, 0.07049, 0.2685, 0.0, 0.5479, 0.0, 0.5479, 0.07049, 0.2685, 0.07049, 0.5479, 0.0, 0.6981, 0.0, 0.6981, 0.07049, 0.5479, 0.07049, 0.5479, 0.9516, 0.6981, 0.9516, 0.6981, 1.0, 0.5479, 1.0, 0.778, 0.0, 0.8491, 0.0, 0.8491, 0.07049, 0.778, 0.07049, 0.778, 0.9516, 0.8491, 0.9516, 0.8491, 1.0, 0.778, 1.0, 0.5479, 0.8904, 0.6981, 0.8904, 0.6981, 0.9516, 0.5479, 0.9516, 0.2685, 0.8904, 0.5479, 0.8904, 0.5479, 0.9516, 0.2685, 0.9516, 0.08221, 0.8904, 0.2685, 0.8904, 0.2685, 0.9516, 0.08221, 0.9516, 0.06166, 0.8904, 0.08221, 0.8904, 0.08221, 0.9516, 0.06166, 0.9516, 0.9697, 0.5981, 1.0, 0.5981, 1.0, 0.6097, 0.9697, 0.6097, 0.5479, 0.5981, 0.6981, 0.5981, 0.6981, 0.6097, 0.5479, 0.6097, 0.778, 0.5981, 0.8491, 0.5981, 0.8491, 0.6097, 0.778, 0.6097, 0.06166, 0.6097, 0.08221, 0.6097, 0.08221, 0.8904, 0.06166, 0.8904, 0.08221, 0.6097, 0.2685, 0.6097, 0.2685, 0.8904, 0.08221, 0.8904, 0.2685, 0.6097, 0.5479, 0.6097, 0.5479, 0.8904, 0.2685, 0.8904, 0.5479, 0.6097, 0.6981, 0.6097, 0.6981, 0.8904, 0.5479, 0.8904, 0.8491, 0.5981, 0.9697, 0.5981, 0.9697, 0.6097, 0.8491, 0.6097, 0.8491, 0.0, 0.9697, 0.0, 0.9697, 0.07049, 0.8491, 0.07049, 0.8491, 0.3233, 0.9697, 0.3233, 0.9697, 0.5726, 0.8491, 0.5726, 0.8491, 0.07049, 0.9697, 0.07049, 0.9697, 0.282, 0.8491, 0.282, 0.8491, 0.282, 0.9697, 0.282, 0.9697, 0.3233, 0.8491, 0.3233, 0.8491, 0.9516, 0.9697, 0.9516, 0.9697, 1.0, 0.8491, 1.0, 1.0, 0.8904, 1.0, 0.6097, 1.0, 0.6097, 1.0, 0.8904, 1.0, 0.5726, 1.0, 0.3233, 1.0, 0.3233, 1.0, 0.5726, 1.0, 0.9516, 1.0, 0.8904, 1.0, 0.8904, 1.0, 0.9516, 1.0, 0.282, 1.0, 0.07049, 1.0, 0.07049, 1.0, 0.282, 1.0, 0.5981, 1.0, 0.5726, 1.0, 0.5726, 1.0, 0.5981, 1.0, 0.07049, 1.0, 0.0, 1.0, 0.0, 1.0, 0.07049, 1.0, 1.0, 1.0, 0.9516, 1.0, 0.9516, 1.0, 1.0, 1.0, 0.3233, 1.0, 0.282, 1.0, 0.282, 1.0, 0.3233, 1.0, 1.0, 1.0, 0.9516, 1.0, 0.9516, 1.0, 1.0, 1.0, 0.07049, 1.0, 0.0, 1.0, 0.0, 1.0, 0.07049, 1.0, 0.5981, 1.0, 0.5726, 1.0, 0.5726, 1.0, 0.5981, 1.0, 0.282, 1.0, 0.07049, 1.0, 0.07049, 1.0, 0.282, 1.0, 1.0, 1.0, 0.9516, 1.0, 0.9516, 1.0, 1.0, 1.0, 0.07049, 1.0, 0.0, 1.0, 0.0, 1.0, 0.07049, 1.0, 0.5981, 1.0, 0.5726, 1.0, 0.5726, 1.0, 0.5981, 1.0, 0.282, 1.0, 0.07049, 1.0, 0.07049, 1.0, 0.282, 1.0, 0.9516, 1.0, 0.8904, 1.0, 0.8904, 1.0, 0.9516, 1.0, 0.9516, 1.0, 0.8904, 1.0, 0.8904, 1.0, 0.9516, 1.0, 0.282, 1.0, 0.07049, 1.0, 0.07049, 1.0, 0.282, 1.0, 0.5981, 1.0, 0.5726, 1.0, 0.5726, 1.0, 0.5981, 1.0, 0.07049, 1.0, 0.0, 1.0, 0.0, 1.0, 0.07049, 1.0, 1.0, 1.0, 0.9516, 1.0, 0.9516, 1.0, 1.0, 0.6981, 0.5981, 0.778, 0.5981, 0.778, 0.6097, 0.6981, 0.6097, 0.6981, 0.9516, 0.778, 0.9516, 0.778, 1.0, 0.6981, 1.0, 0.6981, 0.0, 0.778, 0.0, 0.778, 0.07049, 0.6981, 0.07049, 1.0, 1.0, 1.0, 0.9516, 1.0, 0.9516, 1.0, 1.0, 1.0, 0.07049, 1.0, 0.0, 1.0, 0.0, 1.0, 0.07049, 1.0, 0.5981, 1.0, 0.5726, 1.0, 0.5726, 1.0, 0.5981, 1.0, 0.282, 1.0, 0.07049, 1.0, 0.07049, 1.0, 0.282, 1.0, 0.9516, 1.0, 0.8904, 1.0, 0.8904, 1.0, 0.9516, 1.0, 0.8904, 1.0, 0.6097, 1.0, 0.6097, 1.0, 0.8904, 1.0, 0.6097, 1.0, 0.5981, 1.0, 0.5981, 1.0, 0.6097, 0.6981, 0.5726, 0.778, 0.5726, 0.778, 0.5981, 0.6981, 0.5981, 1.0, 0.6097, 1.0, 0.5981, 1.0, 0.5981, 1.0, 0.6097, 1.0, 0.6097, 1.0, 0.5981, 1.0, 0.5981, 1.0, 0.6097, 1.0, 0.6097, 1.0, 0.5981, 1.0, 0.5981, 1.0, 0.6097, 1.0, 0.6097, 1.0, 0.5981, 1.0, 0.5981, 1.0, 0.6097, 0.8491, 0.5726, 0.9697, 0.5726, 0.9697, 0.5981, 0.8491, 0.5981, 0.778, 0.5726, 0.8491, 0.5726, 0.8491, 0.5981, 0.778, 0.5981, 0.5479, 0.5726, 0.6981, 0.5726, 0.6981, 0.5981, 0.5479, 0.5981, 0.2685, 0.5726, 0.5479, 0.5726, 0.5479, 0.5981, 0.2685, 0.5981, 0.08221, 0.5726, 0.2685, 0.5726, 0.2685, 0.5981, 0.08221, 0.5981, 0.06166, 0.5726, 0.08221, 0.5726, 0.08221, 0.5981, 0.06166, 0.5981, 0.9697, 0.5726, 1.0, 0.5726, 1.0, 0.5981, 0.9697, 0.5981, 0.0, 0.5726, 0.04111, 0.5726, 0.04111, 0.5981, 0.0, 0.5981, 0.0, 0.6097, 0.04111, 0.6097, 0.04111, 0.8904, 0.0, 0.8904, 0.0, 0.5981, 0.04111, 0.5981, 0.04111, 0.6097, 0.0, 0.6097, 0.0, 0.8904, 0.04111, 0.8904, 0.04111, 0.9516, 0.0, 0.9516, 0.0, 0.0, 0.04111, 0.0, 0.04111, 0.07049, 0.0, 0.07049, 0.0, 0.3233, 0.04111, 0.3233, 0.04111, 0.5726, 0.0, 0.5726, 0.0, 0.07049, 0.04111, 0.07049, 0.04111, 0.282, 0.0, 0.282, 0.0, 0.282, 0.04111, 0.282, 0.04111, 0.3233, 0.0, 0.3233, 0.0, 0.9516, 0.04111, 0.9516, 0.04111, 1.0, 0.0, 1.0, 0.04111, 0.5726, 0.06166, 0.5726, 0.06166, 0.5981, 0.04111, 0.5981, 0.04111, 0.6097, 0.06166, 0.6097, 0.06166, 0.8904, 0.04111, 0.8904, 0.04111, 0.8904, 0.06166, 0.8904, 0.06166, 0.9516, 0.04111, 0.9516, 0.04111, 0.0, 0.06166, 0.0, 0.06166, 0.07049, 0.04111, 0.07049, 0.04111, 0.9516, 0.06166, 0.9516, 0.06166, 1.0, 0.04111, 1.0, 1.0, 0.3233, 0.9697, 0.3233, 0.9697, 0.3233, 1.0, 0.3233, 0.04111, 0.5981, 0.04111, 0.6097, 0.04111, 0.6097, 0.04111, 0.5981, 1.0, 0.282, 1.0, 0.3233, 1.0, 0.3233, 1.0, 0.282, 0.9697, 0.5726, 1.0, 0.5726, 1.0, 0.5726, 0.9697, 0.5726, 1.0, 0.5726, 1.0, 0.5726, 1.0, 0.5726, 1.0, 0.5726, 0.08221, 0.3233, 0.08221, 0.282, 0.08221, 0.282, 0.08221, 0.3233, 0.9697, 0.9516, 1.0, 0.9516, 1.0, 0.9516, 0.9697, 0.9516, 1.0, 0.282, 1.0, 0.282, 1.0, 0.282, 1.0, 0.282, 0.04111, 0.3233, 0.04111, 0.5726, 0.04111, 0.5726, 0.04111, 0.3233, 0.2685, 0.3233, 0.08221, 0.3233, 0.08221, 0.3233, 0.2685, 0.3233, 1.0, 0.6097, 0.9697, 0.6097, 0.9697, 0.6097, 1.0, 0.6097, 0.04111, 0.07049, 0.04111, 0.282, 0.04111, 0.282, 0.04111, 0.07049, 1.0, 0.3233, 1.0, 0.282, 1.0, 0.282, 1.0, 0.3233, 0.8491, 0.5726, 0.8491, 0.3233, 0.8491, 0.3233, 0.8491, 0.5726, 0.04111, 0.282, 0.04111, 0.3233, 0.04111, 0.3233, 0.04111, 0.282, 0.5479, 0.3233, 0.2685, 0.3233, 0.2685, 0.3233, 0.5479, 0.3233, 0.8491, 0.282, 0.8491, 0.07049, 0.8491, 0.07049, 0.8491, 0.282, 0.0, 0.0, 0.0, 0.0, 0.0, 0.0, 0.0, 0.0, 0.0, 0.0, 0.0, 0.0, 0.0, 0.0, 0.0, 0.0, 0.0, 0.0, 0.0, 0.0, 0.0, 0.0, 0.0, 0.0, 0.0, 0.0, 0.0, 0.0, 0.0, 0.0, 0.0, 0.0, 0.0, 0.0, 0.0, 0.0, 0.0, 0.0, 0.0, 0.0, 0.0, 0.0, 0.0, 0.0, 0.0, 0.0, 0.0, 0.0, 0.0, 0.0, 0.0, 0.0, 0.0, 0.0, 0.0, 0.0, 0.0, 0.0, 0.0, 0.0, 0.0, 0.0, 0.0, 0.0, 0.0, 0.0, 0.0, 0.0, 0.0, 0.0, 0.0, 0.0, 0.0, 0.5726, 0.0, 0.5981, 0.0, 0.5981, 0.0, 0.5726, 0.0, 0.5981, 0.0, 0.6097, 0.0, 0.6097, 0.0, 0.5981, 0.0, 0.5981, 0.0, 0.6097, 0.0, 0.6097, 0.0, 0.5981, 0.0, 0.282, 0.0, 0.3233, 0.0, 0.3233, 0.0, 0.282, 0.0, 0.282, 0.0, 0.3233, 0.0, 0.3233, 0.0, 0.282, 0.0, 0.0, 0.0, 0.07049, 0.0, 0.07049, 0.0, 0.0, 0.0, 0.9516, 0.0, 1.0, 0.0, 1.0, 0.0, 0.9516, 0.0, 0.0, 0.0, 0.07049, 0.0, 0.07049, 0.0, 0.0, 0.0, 0.07049, 0.0, 0.282, 0.0, 0.282, 0.0, 0.07049, 0.0, 0.6097, 0.0, 0.8904, 0.0, 0.8904, 0.0, 0.6097, 0.0, 0.9516, 0.0, 1.0, 0.0, 1.0, 0.0, 0.9516, 0.0, 0.8904, 0.0, 0.9516, 0.0, 0.9516, 0.0, 0.8904, 0.0, 0.6097, 0.0, 0.8904, 0.0, 0.8904, 0.0, 0.6097, 0.0, 0.07049, 0.0, 0.282, 0.0, 0.282, 0.0, 0.07049, 0.0, 0.8904, 0.0, 0.9516, 0.0, 0.9516, 0.0, 0.8904, 0.0, 0.3233, 0.0, 0.5726, 0.0, 0.5726, 0.0, 0.3233, 0.0, 0.3233, 0.0, 0.5726, 0.0, 0.5726, 0.0, 0.3233, 0.0, 0.5726, 0.0, 0.5981, 0.0, 0.5981, 0.0, 0.5726])
me_plane_001.update()

# ---- objects
ob_empty = bpy.data.objects.new('Empty', None)
ob_plane = bpy.data.objects.new('Plane', me_plane_001)
ob_empty_001 = bpy.data.objects.new('Empty.001', None)

# ---- transforms, parenting, visibility, modifiers, constraints
ob_empty.location = (0.0, 0.0, 0.0)
ob_empty.rotation_euler = (1.571, -0.0, -0.0)
ob_empty.empty_display_type = 'IMAGE'
ob_empty.empty_display_size = 5.0
ob_empty.empty_image_depth = 'BACK'
ob_empty.empty_image_side = 'FRONT'
ob_plane.location = (0.0, 0.0, 0.0)
_m = ob_plane.modifiers.new('Array', 'ARRAY')
_m.count = 18
_m.relative_offset_displace = (-5.96e-08, -0.7, 0.0)
_m.use_merge_vertices = True
_m = ob_plane.modifiers.new('Bevel', 'BEVEL')
_m.width = 2.42
_m.width_pct = 2.42
_m.segments = 3
_m.limit_method = 'WEIGHT'
_m = ob_plane.modifiers.new('SimpleDeform', 'SIMPLE_DEFORM')
_m.deform_method = 'BEND'
_m.origin = ob_empty_001
_m.factor = 6.458
_m.angle = 6.458
ob_empty_001.location = (0.0, 0.0, 0.0)
ob_empty_001.rotation_euler = (1.571, -0.0, 0.0)

# ---- collection membership
col_collection.objects.link(ob_empty)
col_collection.objects.link(ob_plane)
col_collection.objects.link(ob_empty_001)

# ---- scene / render settings (as saved in the file)
scene.frame_start = 1; scene.frame_end = 250; scene.frame_set(1)
scene.render.engine = 'BLENDER_EEVEE_NEXT'
bpy.context.view_layer.update()

# ---- added for rendering (the .blend has no active camera and no usable light): camera, sun
cam_auto = bpy.data.cameras.new('AutoCamera')
cam_auto.lens = 50.0
cam_auto.sensor_width = 36.0
cam_auto.clip_end = 1000.0
ob_auto_camera = bpy.data.objects.new('AutoCamera', cam_auto)
scene.collection.objects.link(ob_auto_camera)
ob_auto_camera.location = (3.82717, -4.5926, 4.39862)
ob_auto_camera.rotation_euler = (1.09748, -7.21219e-08, 0.694738)
scene.camera = ob_auto_camera
light_auto_sun = bpy.data.lights.new('AutoSun', 'SUN')
light_auto_sun.energy = 3.0
light_auto_sun.angle = 0.0523599
ob_auto_sun = bpy.data.objects.new('AutoSun', light_auto_sun)
scene.collection.objects.link(ob_auto_sun)
ob_auto_sun.rotation_euler = (0.872665, 0.174533, 0.523599)
bpy.context.view_layer.update()
